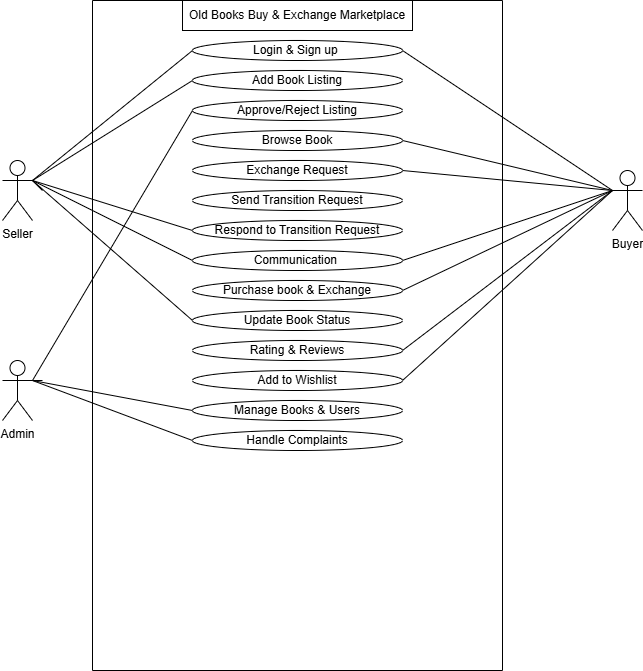

The diagram above was exported from draw.io. Its source (the exported page's mxGraphModel, read from the mxfile embedded in the PNG):
<mxGraphModel dx="1090" dy="549" grid="1" gridSize="10" guides="1" tooltips="1" connect="1" arrows="1" fold="1" page="1" pageScale="1" pageWidth="850" pageHeight="1100" math="0" shadow="0">
  <root>
    <mxCell id="0" />
    <mxCell id="1" parent="0" />
    <mxCell id="08foXRKidZi2McUxdnzM-1" parent="1" style="swimlane;startSize=0;" value="" vertex="1">
      <mxGeometry height="670" width="410" x="180" y="80" as="geometry" />
    </mxCell>
    <mxCell id="08foXRKidZi2McUxdnzM-2" parent="08foXRKidZi2McUxdnzM-1" style="ellipse;whiteSpace=wrap;html=1;" value="Login &amp;amp; Sign up&amp;nbsp;" vertex="1">
      <mxGeometry height="20" width="210" x="100" y="40" as="geometry" />
    </mxCell>
    <mxCell id="08foXRKidZi2McUxdnzM-3" parent="08foXRKidZi2McUxdnzM-1" style="text;html=1;whiteSpace=wrap;strokeColor=default;fillColor=none;align=center;verticalAlign=middle;rounded=0;" value="Old Books Buy &amp;amp; Exchange Marketplace" vertex="1">
      <mxGeometry height="30" width="230" x="90" as="geometry" />
    </mxCell>
    <mxCell id="08foXRKidZi2McUxdnzM-10" parent="08foXRKidZi2McUxdnzM-1" style="ellipse;whiteSpace=wrap;html=1;" value="Add Book Listing" vertex="1">
      <mxGeometry height="20" width="210" x="100" y="70" as="geometry" />
    </mxCell>
    <mxCell id="08foXRKidZi2McUxdnzM-13" parent="08foXRKidZi2McUxdnzM-1" style="ellipse;whiteSpace=wrap;html=1;" value="Browse Book" vertex="1">
      <mxGeometry height="20" width="210" x="100" y="130" as="geometry" />
    </mxCell>
    <mxCell id="08foXRKidZi2McUxdnzM-15" parent="08foXRKidZi2McUxdnzM-1" style="ellipse;whiteSpace=wrap;html=1;" value="Exchange Request" vertex="1">
      <mxGeometry height="20" width="210" x="100" y="160" as="geometry" />
    </mxCell>
    <mxCell id="08foXRKidZi2McUxdnzM-17" parent="08foXRKidZi2McUxdnzM-1" style="ellipse;whiteSpace=wrap;html=1;" value="Communication&amp;nbsp;" vertex="1">
      <mxGeometry height="20" width="210" x="100" y="250" as="geometry" />
    </mxCell>
    <mxCell id="08foXRKidZi2McUxdnzM-21" parent="08foXRKidZi2McUxdnzM-1" style="ellipse;whiteSpace=wrap;html=1;" value="Approve/Reject Listing" vertex="1">
      <mxGeometry height="20" width="210" x="100" y="100" as="geometry" />
    </mxCell>
    <mxCell id="08foXRKidZi2McUxdnzM-23" parent="08foXRKidZi2McUxdnzM-1" style="ellipse;whiteSpace=wrap;html=1;" value="Send Transition Request" vertex="1">
      <mxGeometry height="20" width="210" x="100" y="190" as="geometry" />
    </mxCell>
    <mxCell id="08foXRKidZi2McUxdnzM-25" parent="08foXRKidZi2McUxdnzM-1" style="ellipse;whiteSpace=wrap;html=1;" value="Respond to Transition Request" vertex="1">
      <mxGeometry height="20" width="210" x="100" y="220" as="geometry" />
    </mxCell>
    <mxCell id="08foXRKidZi2McUxdnzM-37" parent="08foXRKidZi2McUxdnzM-1" style="ellipse;whiteSpace=wrap;html=1;" value="Purchase book &amp;amp; Exchange" vertex="1">
      <mxGeometry height="20" width="210" x="100" y="280" as="geometry" />
    </mxCell>
    <mxCell id="08foXRKidZi2McUxdnzM-39" parent="08foXRKidZi2McUxdnzM-1" style="ellipse;whiteSpace=wrap;html=1;" value="Update Book Status" vertex="1">
      <mxGeometry height="20" width="210" x="100" y="310" as="geometry" />
    </mxCell>
    <mxCell id="08foXRKidZi2McUxdnzM-43" parent="08foXRKidZi2McUxdnzM-1" style="ellipse;whiteSpace=wrap;html=1;" value="Rating &amp;amp; Reviews" vertex="1">
      <mxGeometry height="20" width="210" x="100" y="340" as="geometry" />
    </mxCell>
    <mxCell id="08foXRKidZi2McUxdnzM-45" parent="08foXRKidZi2McUxdnzM-1" style="ellipse;whiteSpace=wrap;html=1;" value="Add to Wishlist" vertex="1">
      <mxGeometry height="20" width="210" x="100" y="370" as="geometry" />
    </mxCell>
    <mxCell id="08foXRKidZi2McUxdnzM-47" parent="08foXRKidZi2McUxdnzM-1" style="ellipse;whiteSpace=wrap;html=1;" value="Manage Books &amp;amp; Users" vertex="1">
      <mxGeometry height="20" width="210" x="100" y="400" as="geometry" />
    </mxCell>
    <mxCell id="08foXRKidZi2McUxdnzM-53" parent="08foXRKidZi2McUxdnzM-1" style="ellipse;whiteSpace=wrap;html=1;" value="Handle Complaints" vertex="1">
      <mxGeometry height="20" width="210" x="100" y="430" as="geometry" />
    </mxCell>
    <mxCell id="08foXRKidZi2McUxdnzM-4" parent="1" style="shape=umlActor;verticalLabelPosition=bottom;verticalAlign=top;html=1;" value="Seller" vertex="1">
      <mxGeometry height="60" width="30" x="90" y="240" as="geometry" />
    </mxCell>
    <mxCell id="08foXRKidZi2McUxdnzM-5" parent="1" style="shape=umlActor;verticalLabelPosition=bottom;verticalAlign=top;html=1;" value="Buyer&lt;div&gt;&lt;br&gt;&lt;/div&gt;" vertex="1">
      <mxGeometry height="60" width="30" x="700" y="250" as="geometry" />
    </mxCell>
    <mxCell id="08foXRKidZi2McUxdnzM-6" parent="1" style="shape=umlActor;verticalLabelPosition=bottom;verticalAlign=top;html=1;" value="Admin" vertex="1">
      <mxGeometry height="60" width="30" x="90" y="440" as="geometry" />
    </mxCell>
    <mxCell id="08foXRKidZi2McUxdnzM-9" edge="1" parent="1" source="08foXRKidZi2McUxdnzM-4" style="endArrow=none;html=1;rounded=0;exitX=1;exitY=0.3333333333333333;exitDx=0;exitDy=0;exitPerimeter=0;entryX=0;entryY=0.5;entryDx=0;entryDy=0;" target="08foXRKidZi2McUxdnzM-2" value="">
      <mxGeometry relative="1" as="geometry">
        <mxPoint x="270" y="310" as="sourcePoint" />
        <mxPoint x="430" y="310" as="targetPoint" />
      </mxGeometry>
    </mxCell>
    <mxCell id="08foXRKidZi2McUxdnzM-11" edge="1" parent="1" style="endArrow=none;html=1;rounded=0;entryX=0;entryY=0.5;entryDx=0;entryDy=0;" target="08foXRKidZi2McUxdnzM-10" value="">
      <mxGeometry relative="1" as="geometry">
        <mxPoint x="120" y="260" as="sourcePoint" />
        <mxPoint x="430" y="310" as="targetPoint" />
      </mxGeometry>
    </mxCell>
    <mxCell id="08foXRKidZi2McUxdnzM-12" edge="1" parent="1" source="08foXRKidZi2McUxdnzM-2" style="endArrow=none;html=1;rounded=0;entryX=0;entryY=0.3333333333333333;entryDx=0;entryDy=0;entryPerimeter=0;exitX=1;exitY=0.5;exitDx=0;exitDy=0;" target="08foXRKidZi2McUxdnzM-5" value="">
      <mxGeometry relative="1" as="geometry">
        <mxPoint x="270" y="310" as="sourcePoint" />
        <mxPoint x="430" y="310" as="targetPoint" />
      </mxGeometry>
    </mxCell>
    <mxCell id="08foXRKidZi2McUxdnzM-14" edge="1" parent="1" source="08foXRKidZi2McUxdnzM-13" style="endArrow=none;html=1;rounded=0;exitX=1;exitY=0.5;exitDx=0;exitDy=0;" value="">
      <mxGeometry relative="1" as="geometry">
        <mxPoint x="270" y="310" as="sourcePoint" />
        <mxPoint x="700" y="270" as="targetPoint" />
      </mxGeometry>
    </mxCell>
    <mxCell id="08foXRKidZi2McUxdnzM-16" edge="1" parent="1" source="08foXRKidZi2McUxdnzM-15" style="endArrow=none;html=1;rounded=0;exitX=1;exitY=0.5;exitDx=0;exitDy=0;" value="">
      <mxGeometry relative="1" as="geometry">
        <mxPoint x="500" y="210" as="sourcePoint" />
        <mxPoint x="700" y="270" as="targetPoint" />
      </mxGeometry>
    </mxCell>
    <mxCell id="08foXRKidZi2McUxdnzM-18" edge="1" parent="1" source="08foXRKidZi2McUxdnzM-17" style="endArrow=none;html=1;rounded=0;exitX=1;exitY=0.5;exitDx=0;exitDy=0;" value="">
      <mxGeometry relative="1" as="geometry">
        <mxPoint x="500" y="240" as="sourcePoint" />
        <mxPoint x="700" y="270" as="targetPoint" />
      </mxGeometry>
    </mxCell>
    <mxCell id="08foXRKidZi2McUxdnzM-20" edge="1" parent="1" style="endArrow=none;html=1;rounded=0;entryX=0;entryY=0.5;entryDx=0;entryDy=0;" target="08foXRKidZi2McUxdnzM-17" value="">
      <mxGeometry relative="1" as="geometry">
        <mxPoint x="120" y="260" as="sourcePoint" />
        <mxPoint x="290" y="180" as="targetPoint" />
      </mxGeometry>
    </mxCell>
    <mxCell id="08foXRKidZi2McUxdnzM-22" edge="1" parent="1" source="08foXRKidZi2McUxdnzM-6" style="endArrow=none;html=1;rounded=0;entryX=0;entryY=0.5;entryDx=0;entryDy=0;exitX=1;exitY=0.3333333333333333;exitDx=0;exitDy=0;exitPerimeter=0;" target="08foXRKidZi2McUxdnzM-21" value="">
      <mxGeometry relative="1" as="geometry">
        <mxPoint x="130" y="460" as="sourcePoint" />
        <mxPoint x="290" y="300" as="targetPoint" />
      </mxGeometry>
    </mxCell>
    <mxCell id="08foXRKidZi2McUxdnzM-26" edge="1" parent="1" style="endArrow=none;html=1;rounded=0;entryX=0;entryY=0.5;entryDx=0;entryDy=0;" target="08foXRKidZi2McUxdnzM-25" value="">
      <mxGeometry relative="1" as="geometry">
        <mxPoint x="120" y="260" as="sourcePoint" />
        <mxPoint x="290" y="350" as="targetPoint" />
      </mxGeometry>
    </mxCell>
    <mxCell id="08foXRKidZi2McUxdnzM-38" edge="1" parent="1" source="08foXRKidZi2McUxdnzM-37" style="endArrow=none;html=1;rounded=0;exitX=1;exitY=0.5;exitDx=0;exitDy=0;entryX=0;entryY=0.3333333333333333;entryDx=0;entryDy=0;entryPerimeter=0;" target="08foXRKidZi2McUxdnzM-5" value="">
      <mxGeometry relative="1" as="geometry">
        <mxPoint x="500" y="350" as="sourcePoint" />
        <mxPoint x="710" y="280" as="targetPoint" />
      </mxGeometry>
    </mxCell>
    <mxCell id="08foXRKidZi2McUxdnzM-40" edge="1" parent="1" style="endArrow=none;html=1;rounded=0;entryX=0;entryY=0.5;entryDx=0;entryDy=0;" target="08foXRKidZi2McUxdnzM-39" value="">
      <mxGeometry relative="1" as="geometry">
        <Array as="points">
          <mxPoint x="120" y="260" />
        </Array>
        <mxPoint x="130" y="270" as="sourcePoint" />
        <mxPoint x="290" y="350" as="targetPoint" />
      </mxGeometry>
    </mxCell>
    <mxCell id="08foXRKidZi2McUxdnzM-44" edge="1" parent="1" source="08foXRKidZi2McUxdnzM-43" style="endArrow=none;html=1;rounded=0;exitX=1;exitY=0.5;exitDx=0;exitDy=0;" value="">
      <mxGeometry relative="1" as="geometry">
        <mxPoint x="500" y="380" as="sourcePoint" />
        <mxPoint x="700" y="270" as="targetPoint" />
      </mxGeometry>
    </mxCell>
    <mxCell id="08foXRKidZi2McUxdnzM-46" edge="1" parent="1" source="08foXRKidZi2McUxdnzM-45" style="endArrow=none;html=1;rounded=0;exitX=1;exitY=0.5;exitDx=0;exitDy=0;" value="">
      <mxGeometry relative="1" as="geometry">
        <mxPoint x="500" y="440" as="sourcePoint" />
        <mxPoint x="700" y="270" as="targetPoint" />
      </mxGeometry>
    </mxCell>
    <mxCell id="08foXRKidZi2McUxdnzM-50" edge="1" parent="1" style="endArrow=none;html=1;rounded=0;entryX=0;entryY=0.5;entryDx=0;entryDy=0;" target="08foXRKidZi2McUxdnzM-47" value="">
      <mxGeometry relative="1" as="geometry">
        <Array as="points">
          <mxPoint x="120" y="460" />
        </Array>
        <mxPoint x="130" y="460" as="sourcePoint" />
        <mxPoint x="290" y="460" as="targetPoint" />
      </mxGeometry>
    </mxCell>
    <mxCell id="08foXRKidZi2McUxdnzM-54" edge="1" parent="1" style="endArrow=none;html=1;rounded=0;entryX=0;entryY=0.5;entryDx=0;entryDy=0;" target="08foXRKidZi2McUxdnzM-53" value="">
      <mxGeometry relative="1" as="geometry">
        <Array as="points" />
        <mxPoint x="120" y="460" as="sourcePoint" />
        <mxPoint x="290" y="500" as="targetPoint" />
      </mxGeometry>
    </mxCell>
  </root>
</mxGraphModel>